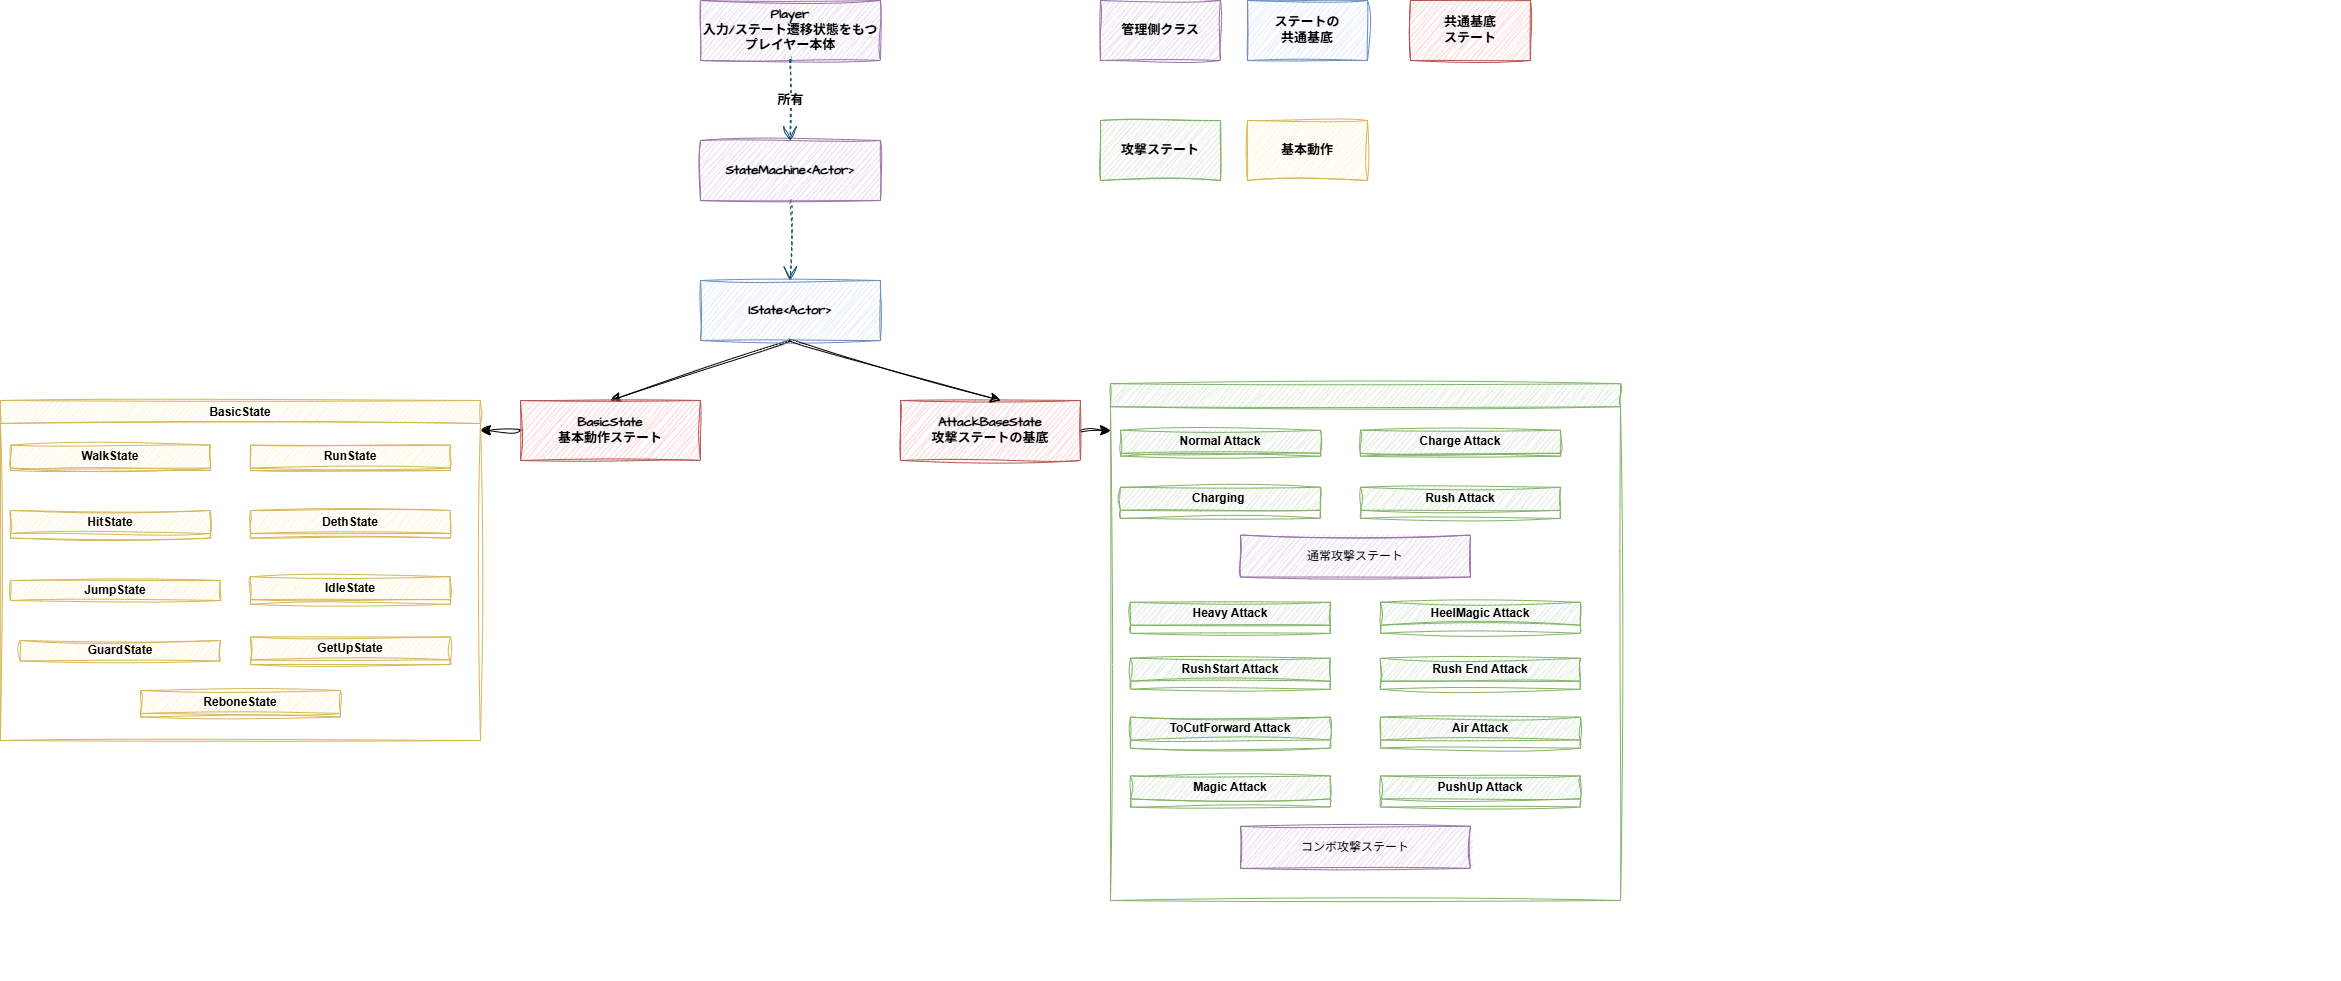

The diagram above was exported from draw.io. Its source (the exported page's mxGraphModel, read from the mxfile embedded in the PNG):
<mxGraphModel dx="3547" dy="1437" grid="1" gridSize="10" guides="1" tooltips="1" connect="1" arrows="1" fold="1" page="1" pageScale="1" pageWidth="827" pageHeight="1169" math="0" shadow="0">
  <root>
    <mxCell id="DWTJqCtU5XDRpTB4UVmM-0" />
    <mxCell id="DWTJqCtU5XDRpTB4UVmM-1" parent="DWTJqCtU5XDRpTB4UVmM-0" />
    <mxCell id="pqPJqbvK5KpYVld-AJ1W-0" parent="DWTJqCtU5XDRpTB4UVmM-1" style="rounded=0;whiteSpace=wrap;html=1;sketch=1;hachureGap=4;jiggle=2;curveFitting=1;fontFamily=Architects Daughter;fontSource=https%3A%2F%2Ffonts.googleapis.com%2Fcss%3Ffamily%3DArchitects%2BDaughter;fontStyle=1;fontSize=13;fillColor=#e1d5e7;strokeColor=#9673a6;" value="Player&lt;div&gt;入力/ステート遷移状態をもつプレイヤー本体&lt;/div&gt;" vertex="1">
      <mxGeometry height="60" width="180" x="280" y="80" as="geometry" />
    </mxCell>
    <mxCell id="pqPJqbvK5KpYVld-AJ1W-8" edge="1" parent="DWTJqCtU5XDRpTB4UVmM-1" style="endArrow=open;endSize=12;dashed=1;html=1;rounded=0;sketch=1;hachureGap=4;jiggle=2;curveFitting=1;strokeColor=#0B4D6A;fontFamily=Architects Daughter;fontSource=https%3A%2F%2Ffonts.googleapis.com%2Fcss%3Ffamily%3DArchitects%2BDaughter;fontSize=12;curved=1;" value="">
      <mxGeometry relative="1" width="160" as="geometry">
        <mxPoint as="offset" />
        <mxPoint x="369.71" y="280" as="sourcePoint" />
        <mxPoint x="369.71" y="360" as="targetPoint" />
      </mxGeometry>
    </mxCell>
    <mxCell id="pqPJqbvK5KpYVld-AJ1W-9" parent="DWTJqCtU5XDRpTB4UVmM-1" style="rounded=0;whiteSpace=wrap;html=1;sketch=1;hachureGap=4;jiggle=2;curveFitting=1;fontFamily=Architects Daughter;fontSource=https%3A%2F%2Ffonts.googleapis.com%2Fcss%3Ffamily%3DArchitects%2BDaughter;fontStyle=1;fontSize=13;fillColor=#e1d5e7;strokeColor=#9673a6;" value="StateMachine&amp;lt;Actor&amp;gt;" vertex="1">
      <mxGeometry height="60" width="180" x="280" y="220" as="geometry" />
    </mxCell>
    <mxCell id="UzgW_o6m0eVgacUPyQcb-10" edge="1" parent="DWTJqCtU5XDRpTB4UVmM-1" style="endArrow=open;endSize=12;dashed=1;html=1;rounded=0;sketch=1;hachureGap=4;jiggle=2;curveFitting=1;strokeColor=#0B4D6A;fontFamily=Architects Daughter;fontSource=https%3A%2F%2Ffonts.googleapis.com%2Fcss%3Ffamily%3DArchitects%2BDaughter;fontSize=12;curved=1;" value="&lt;b&gt;&lt;font style=&quot;font-size: 13px;&quot;&gt;所有&lt;/font&gt;&lt;/b&gt;">
      <mxGeometry relative="1" width="160" as="geometry">
        <mxPoint as="offset" />
        <mxPoint x="369.71000000000004" y="140" as="sourcePoint" />
        <mxPoint x="369.71000000000004" y="220" as="targetPoint" />
      </mxGeometry>
    </mxCell>
    <mxCell id="UzgW_o6m0eVgacUPyQcb-16" edge="1" parent="DWTJqCtU5XDRpTB4UVmM-1" source="UzgW_o6m0eVgacUPyQcb-11" style="edgeStyle=none;curved=1;rounded=0;sketch=1;hachureGap=4;jiggle=2;curveFitting=1;orthogonalLoop=1;jettySize=auto;html=1;exitX=0.5;exitY=1;exitDx=0;exitDy=0;entryX=0.5;entryY=0;entryDx=0;entryDy=0;fontFamily=Architects Daughter;fontSource=https%3A%2F%2Ffonts.googleapis.com%2Fcss%3Ffamily%3DArchitects%2BDaughter;fontSize=12;startSize=8;endSize=8;" target="UzgW_o6m0eVgacUPyQcb-13">
      <mxGeometry relative="1" as="geometry" />
    </mxCell>
    <mxCell id="UzgW_o6m0eVgacUPyQcb-11" parent="DWTJqCtU5XDRpTB4UVmM-1" style="rounded=0;whiteSpace=wrap;html=1;sketch=1;hachureGap=4;jiggle=2;curveFitting=1;fontFamily=Architects Daughter;fontSource=https%3A%2F%2Ffonts.googleapis.com%2Fcss%3Ffamily%3DArchitects%2BDaughter;fontStyle=1;fontSize=13;fillColor=#dae8fc;strokeColor=#6c8ebf;" value="IState&amp;lt;Actor&amp;gt;" vertex="1">
      <mxGeometry height="60" width="180" x="280" y="360" as="geometry" />
    </mxCell>
    <mxCell id="oq0JYmGsTJrDlE2EZkrw-65" edge="1" parent="DWTJqCtU5XDRpTB4UVmM-1" source="UzgW_o6m0eVgacUPyQcb-12" style="edgeStyle=none;curved=1;rounded=0;sketch=1;hachureGap=4;jiggle=2;curveFitting=1;orthogonalLoop=1;jettySize=auto;html=1;exitX=1;exitY=0.5;exitDx=0;exitDy=0;fontFamily=Architects Daughter;fontSource=https%3A%2F%2Ffonts.googleapis.com%2Fcss%3Ffamily%3DArchitects%2BDaughter;fontSize=12;startSize=8;endSize=8;">
      <mxGeometry relative="1" as="geometry">
        <mxPoint x="690" y="509.8888888888889" as="targetPoint" />
      </mxGeometry>
    </mxCell>
    <mxCell id="UzgW_o6m0eVgacUPyQcb-12" parent="DWTJqCtU5XDRpTB4UVmM-1" style="rounded=0;whiteSpace=wrap;html=1;sketch=1;hachureGap=4;jiggle=2;curveFitting=1;fontFamily=Architects Daughter;fontSource=https%3A%2F%2Ffonts.googleapis.com%2Fcss%3Ffamily%3DArchitects%2BDaughter;fontStyle=1;fontSize=13;fillColor=#f8cecc;strokeColor=#b85450;" value="AttackBaseState&lt;div&gt;攻撃ステートの基底&lt;/div&gt;" vertex="1">
      <mxGeometry height="60" width="180" x="480" y="480" as="geometry" />
    </mxCell>
    <mxCell id="o-7LHaJdWbLM3fOzuEo5-56" edge="1" parent="DWTJqCtU5XDRpTB4UVmM-1" source="UzgW_o6m0eVgacUPyQcb-13" style="edgeStyle=none;curved=1;rounded=0;sketch=1;hachureGap=4;jiggle=2;curveFitting=1;orthogonalLoop=1;jettySize=auto;html=1;exitX=0;exitY=0.5;exitDx=0;exitDy=0;fontFamily=Architects Daughter;fontSource=https%3A%2F%2Ffonts.googleapis.com%2Fcss%3Ffamily%3DArchitects%2BDaughter;fontSize=12;startSize=8;endSize=8;">
      <mxGeometry relative="1" as="geometry">
        <mxPoint x="60" y="510" as="targetPoint" />
      </mxGeometry>
    </mxCell>
    <mxCell id="UzgW_o6m0eVgacUPyQcb-13" parent="DWTJqCtU5XDRpTB4UVmM-1" style="rounded=0;whiteSpace=wrap;html=1;sketch=1;hachureGap=4;jiggle=2;curveFitting=1;fontFamily=Architects Daughter;fontSource=https%3A%2F%2Ffonts.googleapis.com%2Fcss%3Ffamily%3DArchitects%2BDaughter;fontStyle=1;fontSize=13;fillColor=#f8cecc;strokeColor=#b85450;" value="BasicState&lt;div&gt;基本動作ステート&lt;/div&gt;" vertex="1">
      <mxGeometry height="60" width="180" x="100" y="480" as="geometry" />
    </mxCell>
    <mxCell id="UzgW_o6m0eVgacUPyQcb-15" edge="1" parent="DWTJqCtU5XDRpTB4UVmM-1" source="UzgW_o6m0eVgacUPyQcb-11" style="edgeStyle=none;curved=1;rounded=0;sketch=1;hachureGap=4;jiggle=2;curveFitting=1;orthogonalLoop=1;jettySize=auto;html=1;exitX=0.5;exitY=1;exitDx=0;exitDy=0;entryX=0.556;entryY=0;entryDx=0;entryDy=0;entryPerimeter=0;fontFamily=Architects Daughter;fontSource=https%3A%2F%2Ffonts.googleapis.com%2Fcss%3Ffamily%3DArchitects%2BDaughter;fontSize=12;startSize=8;endSize=8;" target="UzgW_o6m0eVgacUPyQcb-12">
      <mxGeometry relative="1" as="geometry" />
    </mxCell>
    <mxCell id="oq0JYmGsTJrDlE2EZkrw-0" connectable="0" parent="DWTJqCtU5XDRpTB4UVmM-1" style="group;sketch=1;curveFitting=1;jiggle=2;" value="" vertex="1">
      <mxGeometry height="580" width="1220" x="700" y="480" as="geometry" />
    </mxCell>
    <mxCell id="oq0JYmGsTJrDlE2EZkrw-25" parent="oq0JYmGsTJrDlE2EZkrw-0" style="swimlane;whiteSpace=wrap;html=1;sketch=1;curveFitting=1;jiggle=2;fillColor=#d5e8d4;strokeColor=#82b366;" value="" vertex="1">
      <mxGeometry height="516.81" width="510" x="-10" y="-16.81" as="geometry">
        <mxRectangle height="30" width="70" x="40" y="40" as="alternateBounds" />
      </mxGeometry>
    </mxCell>
    <mxCell id="oq0JYmGsTJrDlE2EZkrw-27" parent="oq0JYmGsTJrDlE2EZkrw-25" style="swimlane;whiteSpace=wrap;html=1;fillColor=#d5e8d4;strokeColor=#82b366;sketch=1;curveFitting=1;jiggle=2;" value="Normal Attack" vertex="1">
      <mxGeometry height="25.89285714285714" width="200" x="10" y="46.60714285714285" as="geometry">
        <mxRectangle height="30" width="70" x="40" y="40" as="alternateBounds" />
      </mxGeometry>
    </mxCell>
    <mxCell id="oq0JYmGsTJrDlE2EZkrw-33" parent="oq0JYmGsTJrDlE2EZkrw-25" style="swimlane;whiteSpace=wrap;html=1;fillColor=#d5e8d4;strokeColor=#82b366;sketch=1;curveFitting=1;jiggle=2;" value="Charge Attack" vertex="1">
      <mxGeometry height="25.89285714285714" width="200" x="250" y="46.60714285714285" as="geometry">
        <mxRectangle height="30" width="70" x="40" y="40" as="alternateBounds" />
      </mxGeometry>
    </mxCell>
    <mxCell id="oq0JYmGsTJrDlE2EZkrw-39" parent="oq0JYmGsTJrDlE2EZkrw-25" style="swimlane;whiteSpace=wrap;html=1;fillColor=#d5e8d4;strokeColor=#82b366;sketch=1;curveFitting=1;jiggle=2;" value="Air Attack" vertex="1">
      <mxGeometry height="31.071428571428566" width="200" x="270" y="333.37751552795027" as="geometry">
        <mxRectangle height="30" width="70" x="40" y="40" as="alternateBounds" />
      </mxGeometry>
    </mxCell>
    <mxCell id="oq0JYmGsTJrDlE2EZkrw-45" parent="oq0JYmGsTJrDlE2EZkrw-25" style="swimlane;whiteSpace=wrap;html=1;fillColor=#d5e8d4;strokeColor=#82b366;sketch=1;curveFitting=1;jiggle=2;" value="Rush Attack" vertex="1">
      <mxGeometry height="31.071428571428566" width="200" x="250" y="103.57142857142856" as="geometry">
        <mxRectangle height="30" width="70" x="40" y="40" as="alternateBounds" />
      </mxGeometry>
    </mxCell>
    <mxCell id="oq0JYmGsTJrDlE2EZkrw-51" parent="oq0JYmGsTJrDlE2EZkrw-25" style="swimlane;whiteSpace=wrap;html=1;fillColor=#d5e8d4;strokeColor=#82b366;sketch=1;curveFitting=1;jiggle=2;" value="Charging&amp;nbsp;" vertex="1">
      <mxGeometry height="31.071428571428566" width="200" x="10" y="103.57142857142856" as="geometry">
        <mxRectangle height="30" width="70" x="40" y="40" as="alternateBounds" />
      </mxGeometry>
    </mxCell>
    <mxCell id="oq0JYmGsTJrDlE2EZkrw-57" parent="oq0JYmGsTJrDlE2EZkrw-25" style="text;html=1;whiteSpace=wrap;align=center;verticalAlign=middle;rounded=0;sketch=1;curveFitting=1;jiggle=2;fillColor=#e1d5e7;strokeColor=#9673a6;" value="通常攻撃ステート" vertex="1">
      <mxGeometry height="42.028985507246375" width="230" x="130" y="151.30434782608694" as="geometry" />
    </mxCell>
    <mxCell id="oq0JYmGsTJrDlE2EZkrw-58" parent="oq0JYmGsTJrDlE2EZkrw-25" style="text;html=1;whiteSpace=wrap;strokeColor=#9673a6;fillColor=#e1d5e7;align=center;verticalAlign=middle;rounded=0;sketch=1;curveFitting=1;jiggle=2;" value="コンボ攻撃ステート" vertex="1">
      <mxGeometry height="42.028985507246375" width="230" x="130" y="442.64927536231886" as="geometry" />
    </mxCell>
    <mxCell id="oq0JYmGsTJrDlE2EZkrw-61" parent="oq0JYmGsTJrDlE2EZkrw-25" style="swimlane;whiteSpace=wrap;html=1;fillColor=#d5e8d4;strokeColor=#82b366;sketch=1;curveFitting=1;jiggle=2;" value="Heavy Attack" vertex="1">
      <mxGeometry height="31.071428571428566" width="200" x="20" y="218.54832298136643" as="geometry">
        <mxRectangle height="30" width="70" x="40" y="40" as="alternateBounds" />
      </mxGeometry>
    </mxCell>
    <mxCell id="oq0JYmGsTJrDlE2EZkrw-62" parent="oq0JYmGsTJrDlE2EZkrw-25" style="swimlane;whiteSpace=wrap;html=1;fillColor=#d5e8d4;strokeColor=#82b366;sketch=1;curveFitting=1;jiggle=2;" value="HeelMagic Attack" vertex="1">
      <mxGeometry height="31.071428571428566" width="200" x="270" y="218.54832298136643" as="geometry">
        <mxRectangle height="30" width="70" x="40" y="40" as="alternateBounds" />
      </mxGeometry>
    </mxCell>
    <mxCell id="oq0JYmGsTJrDlE2EZkrw-63" parent="oq0JYmGsTJrDlE2EZkrw-25" style="swimlane;whiteSpace=wrap;html=1;fillColor=#d5e8d4;strokeColor=#82b366;sketch=1;curveFitting=1;jiggle=2;" value="Magic Attack" vertex="1">
      <mxGeometry height="31.071428571428566" width="200" x="20" y="392.21689440993777" as="geometry">
        <mxRectangle height="30" width="70" x="40" y="40" as="alternateBounds" />
      </mxGeometry>
    </mxCell>
    <mxCell id="oq0JYmGsTJrDlE2EZkrw-19" parent="oq0JYmGsTJrDlE2EZkrw-25" style="swimlane;whiteSpace=wrap;html=1;fillColor=#d5e8d4;strokeColor=#82b366;sketch=1;curveFitting=1;jiggle=2;" value="ToCutForward Attack" vertex="1">
      <mxGeometry height="31.071428571428566" width="200" x="20" y="333.37751552795027" as="geometry">
        <mxRectangle height="30" width="70" x="40" y="40" as="alternateBounds" />
      </mxGeometry>
    </mxCell>
    <mxCell id="oq0JYmGsTJrDlE2EZkrw-13" parent="oq0JYmGsTJrDlE2EZkrw-25" style="swimlane;whiteSpace=wrap;html=1;fillColor=#d5e8d4;strokeColor=#82b366;sketch=1;curveFitting=1;jiggle=2;" value="PushUp Attack" vertex="1">
      <mxGeometry height="31.071428571428566" width="200" x="270" y="392.21689440993777" as="geometry">
        <mxRectangle height="30" width="70" x="40" y="40" as="alternateBounds" />
      </mxGeometry>
    </mxCell>
    <mxCell id="oq0JYmGsTJrDlE2EZkrw-60" edge="1" parent="oq0JYmGsTJrDlE2EZkrw-25" source="oq0JYmGsTJrDlE2EZkrw-13" style="edgeStyle=none;curved=1;rounded=0;sketch=1;hachureGap=4;jiggle=2;curveFitting=1;orthogonalLoop=1;jettySize=auto;html=1;exitX=0.5;exitY=1;exitDx=0;exitDy=0;fontFamily=Architects Daughter;fontSource=https%3A%2F%2Ffonts.googleapis.com%2Fcss%3Ffamily%3DArchitects%2BDaughter;fontSize=12;startSize=8;endSize=8;" target="oq0JYmGsTJrDlE2EZkrw-13">
      <mxGeometry relative="1" as="geometry" />
    </mxCell>
    <mxCell id="oq0JYmGsTJrDlE2EZkrw-1" parent="oq0JYmGsTJrDlE2EZkrw-25" style="swimlane;whiteSpace=wrap;html=1;fillColor=#d5e8d4;strokeColor=#82b366;sketch=1;curveFitting=1;jiggle=2;" value="RushStart Attack" vertex="1">
      <mxGeometry height="31.071428571428566" width="200" x="20" y="274.5297308488612" as="geometry">
        <mxRectangle height="30" width="70" x="40" y="40" as="alternateBounds" />
      </mxGeometry>
    </mxCell>
    <mxCell id="oq0JYmGsTJrDlE2EZkrw-7" parent="oq0JYmGsTJrDlE2EZkrw-25" style="swimlane;whiteSpace=wrap;html=1;fillColor=#d5e8d4;strokeColor=#82b366;sketch=1;curveFitting=1;jiggle=2;" value="Rush End Attack" vertex="1">
      <mxGeometry height="31.071428571428566" width="200" x="270" y="274.5297308488612" as="geometry">
        <mxRectangle height="30" width="70" x="40" y="40" as="alternateBounds" />
      </mxGeometry>
    </mxCell>
    <mxCell id="o-7LHaJdWbLM3fOzuEo5-0" parent="DWTJqCtU5XDRpTB4UVmM-1" style="swimlane;whiteSpace=wrap;html=1;sketch=1;curveFitting=1;jiggle=2;fillColor=#fff2cc;strokeColor=#d6b656;" value="BasicState" vertex="1">
      <mxGeometry height="340" width="480" x="-420" y="480" as="geometry">
        <mxRectangle height="30" width="70" x="40" y="40" as="alternateBounds" />
      </mxGeometry>
    </mxCell>
    <mxCell id="o-7LHaJdWbLM3fOzuEo5-2" parent="o-7LHaJdWbLM3fOzuEo5-0" style="swimlane;whiteSpace=wrap;html=1;sketch=1;curveFitting=1;jiggle=2;fillColor=#fff2cc;strokeColor=#d6b656;" value="WalkState" vertex="1">
      <mxGeometry height="25.4" width="200" x="10" y="44.6" as="geometry">
        <mxRectangle height="30" width="70" x="40" y="40" as="alternateBounds" />
      </mxGeometry>
    </mxCell>
    <mxCell id="o-7LHaJdWbLM3fOzuEo5-8" parent="o-7LHaJdWbLM3fOzuEo5-0" style="swimlane;whiteSpace=wrap;html=1;sketch=1;curveFitting=1;jiggle=2;fillColor=#fff2cc;strokeColor=#d6b656;" value="RunState" vertex="1">
      <mxGeometry height="25.4" width="200" x="250" y="44.6" as="geometry">
        <mxRectangle height="30" width="70" x="40" y="40" as="alternateBounds" />
      </mxGeometry>
    </mxCell>
    <mxCell id="o-7LHaJdWbLM3fOzuEo5-14" parent="o-7LHaJdWbLM3fOzuEo5-0" style="swimlane;whiteSpace=wrap;html=1;sketch=1;curveFitting=1;jiggle=2;fillColor=#fff2cc;strokeColor=#d6b656;" value="GuardState" vertex="1">
      <mxGeometry height="20.45" width="200" x="20" y="240" as="geometry">
        <mxRectangle height="30" width="70" x="40" y="40" as="alternateBounds" />
      </mxGeometry>
    </mxCell>
    <mxCell id="o-7LHaJdWbLM3fOzuEo5-20" parent="o-7LHaJdWbLM3fOzuEo5-0" style="swimlane;whiteSpace=wrap;html=1;sketch=1;curveFitting=1;jiggle=2;fillColor=#fff2cc;strokeColor=#d6b656;" value="JumpState" vertex="1">
      <mxGeometry height="20" width="210" x="10" y="180" as="geometry">
        <mxRectangle height="30" width="70" x="40" y="40" as="alternateBounds" />
      </mxGeometry>
    </mxCell>
    <mxCell id="o-7LHaJdWbLM3fOzuEo5-26" parent="o-7LHaJdWbLM3fOzuEo5-0" style="swimlane;whiteSpace=wrap;html=1;sketch=1;curveFitting=1;jiggle=2;fillColor=#fff2cc;strokeColor=#d6b656;" value="ReboneState" vertex="1">
      <mxGeometry height="26.48" width="200" x="140" y="290" as="geometry">
        <mxRectangle height="30" width="70" x="40" y="40" as="alternateBounds" />
      </mxGeometry>
    </mxCell>
    <mxCell id="o-7LHaJdWbLM3fOzuEo5-32" parent="o-7LHaJdWbLM3fOzuEo5-0" style="swimlane;whiteSpace=wrap;html=1;sketch=1;curveFitting=1;jiggle=2;fillColor=#fff2cc;strokeColor=#d6b656;" value="HitState" vertex="1">
      <mxGeometry height="27.63" width="200" x="10" y="110" as="geometry">
        <mxRectangle height="30" width="70" x="40" y="40" as="alternateBounds" />
      </mxGeometry>
    </mxCell>
    <mxCell id="o-7LHaJdWbLM3fOzuEo5-38" parent="o-7LHaJdWbLM3fOzuEo5-0" style="swimlane;whiteSpace=wrap;html=1;sketch=1;curveFitting=1;jiggle=2;fillColor=#fff2cc;strokeColor=#d6b656;" value="DethState" vertex="1">
      <mxGeometry height="27.63" width="200" x="250" y="110" as="geometry">
        <mxRectangle height="30" width="70" x="40" y="40" as="alternateBounds" />
      </mxGeometry>
    </mxCell>
    <mxCell id="o-7LHaJdWbLM3fOzuEo5-44" parent="o-7LHaJdWbLM3fOzuEo5-0" style="swimlane;whiteSpace=wrap;html=1;sketch=1;curveFitting=1;jiggle=2;fillColor=#fff2cc;strokeColor=#d6b656;" value="IdleState" vertex="1">
      <mxGeometry height="27.63" width="200" x="250" y="176.18" as="geometry">
        <mxRectangle height="30" width="70" x="40" y="40" as="alternateBounds" />
      </mxGeometry>
    </mxCell>
    <mxCell id="o-7LHaJdWbLM3fOzuEo5-50" parent="o-7LHaJdWbLM3fOzuEo5-0" style="swimlane;whiteSpace=wrap;html=1;sketch=1;curveFitting=1;jiggle=2;fillColor=#fff2cc;strokeColor=#d6b656;" value="GetUpState" vertex="1">
      <mxGeometry height="27.63" width="200" x="250" y="236.41" as="geometry">
        <mxRectangle height="30" width="70" x="40" y="40" as="alternateBounds" />
      </mxGeometry>
    </mxCell>
    <mxCell id="o-7LHaJdWbLM3fOzuEo5-57" parent="DWTJqCtU5XDRpTB4UVmM-1" style="rounded=0;whiteSpace=wrap;html=1;sketch=1;hachureGap=4;jiggle=2;curveFitting=1;fontFamily=Architects Daughter;fontSource=https%3A%2F%2Ffonts.googleapis.com%2Fcss%3Ffamily%3DArchitects%2BDaughter;fillColor=#e1d5e7;strokeColor=#9673a6;" value="&lt;b&gt;&lt;font style=&quot;font-size: 13px;&quot;&gt;管理側クラス&lt;/font&gt;&lt;/b&gt;" vertex="1">
      <mxGeometry height="60" width="120" x="680" y="80" as="geometry" />
    </mxCell>
    <mxCell id="o-7LHaJdWbLM3fOzuEo5-58" parent="DWTJqCtU5XDRpTB4UVmM-1" style="rounded=0;whiteSpace=wrap;html=1;sketch=1;hachureGap=4;jiggle=2;curveFitting=1;fontFamily=Architects Daughter;fontSource=https%3A%2F%2Ffonts.googleapis.com%2Fcss%3Ffamily%3DArchitects%2BDaughter;fillColor=#dae8fc;strokeColor=#6c8ebf;" value="&lt;span style=&quot;font-size: 13px;&quot;&gt;&lt;b&gt;ステートの&lt;/b&gt;&lt;/span&gt;&lt;div&gt;&lt;span style=&quot;font-size: 13px;&quot;&gt;&lt;b&gt;共通基底&lt;/b&gt;&lt;/span&gt;&lt;/div&gt;" vertex="1">
      <mxGeometry height="60" width="120" x="827" y="80" as="geometry" />
    </mxCell>
    <mxCell id="o-7LHaJdWbLM3fOzuEo5-59" parent="DWTJqCtU5XDRpTB4UVmM-1" style="rounded=0;whiteSpace=wrap;html=1;sketch=1;hachureGap=4;jiggle=2;curveFitting=1;fontFamily=Architects Daughter;fontSource=https%3A%2F%2Ffonts.googleapis.com%2Fcss%3Ffamily%3DArchitects%2BDaughter;fillColor=#f8cecc;strokeColor=#b85450;" value="&lt;b style=&quot;font-size: 13px; background-color: transparent; color: light-dark(rgb(0, 0, 0), rgb(255, 255, 255));&quot;&gt;共通基底&lt;/b&gt;&lt;div&gt;&lt;b style=&quot;font-size: 13px; background-color: transparent; color: light-dark(rgb(0, 0, 0), rgb(255, 255, 255));&quot;&gt;ステート&lt;/b&gt;&lt;/div&gt;" vertex="1">
      <mxGeometry height="60" width="120" x="990" y="80" as="geometry" />
    </mxCell>
    <mxCell id="o-7LHaJdWbLM3fOzuEo5-62" parent="DWTJqCtU5XDRpTB4UVmM-1" style="rounded=0;whiteSpace=wrap;html=1;sketch=1;hachureGap=4;jiggle=2;curveFitting=1;fontFamily=Architects Daughter;fontSource=https%3A%2F%2Ffonts.googleapis.com%2Fcss%3Ffamily%3DArchitects%2BDaughter;fillColor=#d5e8d4;strokeColor=#82b366;" value="&lt;b&gt;&lt;font style=&quot;font-size: 13px;&quot;&gt;攻撃ステート&lt;/font&gt;&lt;/b&gt;" vertex="1">
      <mxGeometry height="60" width="120" x="680" y="200" as="geometry" />
    </mxCell>
    <mxCell id="o-7LHaJdWbLM3fOzuEo5-63" parent="DWTJqCtU5XDRpTB4UVmM-1" style="rounded=0;whiteSpace=wrap;html=1;sketch=1;hachureGap=4;jiggle=2;curveFitting=1;fontFamily=Architects Daughter;fontSource=https%3A%2F%2Ffonts.googleapis.com%2Fcss%3Ffamily%3DArchitects%2BDaughter;fillColor=#fff2cc;strokeColor=#d6b656;" value="&lt;span style=&quot;font-size: 13px;&quot;&gt;&lt;b&gt;基本動作&lt;/b&gt;&lt;/span&gt;" vertex="1">
      <mxGeometry height="60" width="120" x="827" y="200" as="geometry" />
    </mxCell>
  </root>
</mxGraphModel>